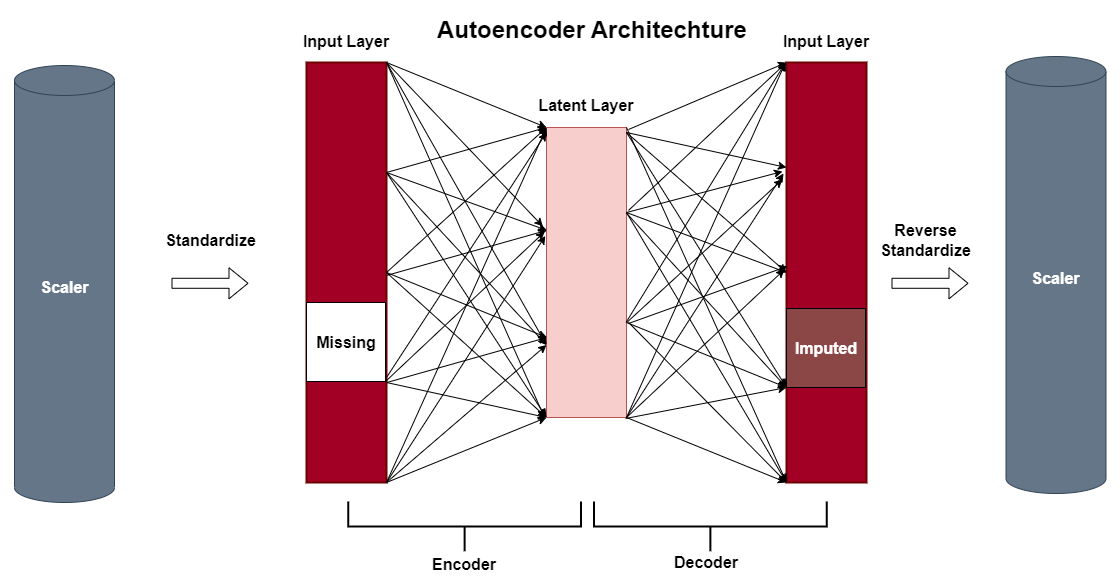

The diagram above was exported from draw.io. Its source (the exported page's mxGraphModel, read from the mxfile embedded in the PNG):
<mxGraphModel dx="2309" dy="827" grid="0" gridSize="10" guides="1" tooltips="1" connect="1" arrows="1" fold="1" page="1" pageScale="1" pageWidth="826" pageHeight="1169" background="#ffffff" math="0" shadow="0">
  <root>
    <mxCell id="0" />
    <mxCell id="1" parent="0" />
    <mxCell id="AGPCa8yi837qDtGVBMjf-96" value="" style="rounded=0;whiteSpace=wrap;html=1;fillColor=#a20025;strokeColor=#6F0000;strokeWidth=2;fillStyle=solid;fontColor=#ffffff;" parent="1" vertex="1">
      <mxGeometry x="140" y="100" width="80" height="420" as="geometry" />
    </mxCell>
    <mxCell id="AGPCa8yi837qDtGVBMjf-97" value="" style="whiteSpace=wrap;html=1;aspect=fixed;fillColor=#FFFFFF;rounded=0;" parent="1" vertex="1">
      <mxGeometry x="140" y="340" width="79" height="79" as="geometry" />
    </mxCell>
    <mxCell id="AGPCa8yi837qDtGVBMjf-98" value="" style="rounded=0;whiteSpace=wrap;html=1;fillColor=#a20025;strokeWidth=2;fontColor=#ffffff;strokeColor=#6F0000;" parent="1" vertex="1">
      <mxGeometry x="620" y="100" width="80" height="420" as="geometry" />
    </mxCell>
    <mxCell id="AGPCa8yi837qDtGVBMjf-100" value="" style="rounded=0;whiteSpace=wrap;html=1;fillColor=#f8cecc;strokeColor=#b85450;" parent="1" vertex="1">
      <mxGeometry x="380" y="165" width="80" height="290" as="geometry" />
    </mxCell>
    <mxCell id="AGPCa8yi837qDtGVBMjf-101" value="" style="endArrow=classic;html=1;rounded=0;entryX=0;entryY=0;entryDx=0;entryDy=0;" parent="1" target="AGPCa8yi837qDtGVBMjf-100" edge="1">
      <mxGeometry width="50" height="50" relative="1" as="geometry">
        <mxPoint x="220" y="100" as="sourcePoint" />
        <mxPoint x="350" y="210" as="targetPoint" />
      </mxGeometry>
    </mxCell>
    <mxCell id="AGPCa8yi837qDtGVBMjf-102" value="" style="endArrow=classic;html=1;rounded=0;exitX=0.995;exitY=0.017;exitDx=0;exitDy=0;exitPerimeter=0;entryX=0;entryY=0;entryDx=0;entryDy=0;" parent="1" target="AGPCa8yi837qDtGVBMjf-100" edge="1">
      <mxGeometry width="50" height="50" relative="1" as="geometry">
        <mxPoint x="219.99999999999991" y="210" as="sourcePoint" />
        <mxPoint x="380.4" y="267.86" as="targetPoint" />
      </mxGeometry>
    </mxCell>
    <mxCell id="AGPCa8yi837qDtGVBMjf-103" value="" style="endArrow=classic;html=1;rounded=0;exitX=0.995;exitY=0.017;exitDx=0;exitDy=0;exitPerimeter=0;entryX=0;entryY=0;entryDx=0;entryDy=0;" parent="1" edge="1">
      <mxGeometry width="50" height="50" relative="1" as="geometry">
        <mxPoint x="219.99999999999991" y="210" as="sourcePoint" />
        <mxPoint x="380.4" y="267.86" as="targetPoint" />
      </mxGeometry>
    </mxCell>
    <mxCell id="AGPCa8yi837qDtGVBMjf-104" value="" style="endArrow=classic;html=1;rounded=0;exitX=0.995;exitY=0.017;exitDx=0;exitDy=0;exitPerimeter=0;entryX=0;entryY=0;entryDx=0;entryDy=0;" parent="1" edge="1">
      <mxGeometry width="50" height="50" relative="1" as="geometry">
        <mxPoint x="220.4" y="312.86" as="sourcePoint" />
        <mxPoint x="380.4" y="267.86" as="targetPoint" />
      </mxGeometry>
    </mxCell>
    <mxCell id="AGPCa8yi837qDtGVBMjf-105" value="" style="endArrow=classic;html=1;rounded=0;entryX=0;entryY=0;entryDx=0;entryDy=0;" parent="1" edge="1">
      <mxGeometry width="50" height="50" relative="1" as="geometry">
        <mxPoint x="220" y="310" as="sourcePoint" />
        <mxPoint x="380.4000000000001" y="375" as="targetPoint" />
      </mxGeometry>
    </mxCell>
    <mxCell id="AGPCa8yi837qDtGVBMjf-106" value="" style="endArrow=classic;html=1;rounded=0;exitX=0.995;exitY=0.017;exitDx=0;exitDy=0;exitPerimeter=0;entryX=0;entryY=0;entryDx=0;entryDy=0;" parent="1" edge="1">
      <mxGeometry width="50" height="50" relative="1" as="geometry">
        <mxPoint x="220.4000000000001" y="420" as="sourcePoint" />
        <mxPoint x="380.4000000000001" y="375" as="targetPoint" />
      </mxGeometry>
    </mxCell>
    <mxCell id="AGPCa8yi837qDtGVBMjf-107" value="" style="endArrow=classic;html=1;rounded=0;exitX=0.995;exitY=0.017;exitDx=0;exitDy=0;exitPerimeter=0;entryX=0;entryY=1;entryDx=0;entryDy=0;" parent="1" target="AGPCa8yi837qDtGVBMjf-100" edge="1">
      <mxGeometry width="50" height="50" relative="1" as="geometry">
        <mxPoint x="220" y="420" as="sourcePoint" />
        <mxPoint x="380" y="430" as="targetPoint" />
      </mxGeometry>
    </mxCell>
    <mxCell id="AGPCa8yi837qDtGVBMjf-108" value="" style="endArrow=classic;html=1;rounded=0;entryX=0;entryY=1;entryDx=0;entryDy=0;" parent="1" target="AGPCa8yi837qDtGVBMjf-100" edge="1">
      <mxGeometry width="50" height="50" relative="1" as="geometry">
        <mxPoint x="220" y="520" as="sourcePoint" />
        <mxPoint x="380.4000000000001" y="477.86" as="targetPoint" />
      </mxGeometry>
    </mxCell>
    <mxCell id="AGPCa8yi837qDtGVBMjf-109" value="" style="endArrow=classic;html=1;rounded=0;entryX=-0.045;entryY=0.341;entryDx=0;entryDy=0;entryPerimeter=0;" parent="1" target="AGPCa8yi837qDtGVBMjf-100" edge="1">
      <mxGeometry width="50" height="50" relative="1" as="geometry">
        <mxPoint x="220" y="100" as="sourcePoint" />
        <mxPoint x="380" y="187.86" as="targetPoint" />
      </mxGeometry>
    </mxCell>
    <mxCell id="AGPCa8yi837qDtGVBMjf-110" value="" style="endArrow=classic;html=1;rounded=0;entryX=0;entryY=0.75;entryDx=0;entryDy=0;" parent="1" target="AGPCa8yi837qDtGVBMjf-100" edge="1">
      <mxGeometry width="50" height="50" relative="1" as="geometry">
        <mxPoint x="220" y="100" as="sourcePoint" />
        <mxPoint x="386.4000000000001" y="273.89" as="targetPoint" />
      </mxGeometry>
    </mxCell>
    <mxCell id="AGPCa8yi837qDtGVBMjf-111" value="" style="endArrow=classic;html=1;rounded=0;" parent="1" edge="1">
      <mxGeometry width="50" height="50" relative="1" as="geometry">
        <mxPoint x="220" y="100" as="sourcePoint" />
        <mxPoint x="378" y="455" as="targetPoint" />
      </mxGeometry>
    </mxCell>
    <mxCell id="AGPCa8yi837qDtGVBMjf-112" value="" style="endArrow=classic;html=1;rounded=0;entryX=0;entryY=0.75;entryDx=0;entryDy=0;" parent="1" target="AGPCa8yi837qDtGVBMjf-100" edge="1">
      <mxGeometry width="50" height="50" relative="1" as="geometry">
        <mxPoint x="220" y="210" as="sourcePoint" />
        <mxPoint x="390.4000000000001" y="277.86" as="targetPoint" />
      </mxGeometry>
    </mxCell>
    <mxCell id="AGPCa8yi837qDtGVBMjf-113" value="" style="endArrow=classic;html=1;rounded=0;entryX=0;entryY=1;entryDx=0;entryDy=0;" parent="1" target="AGPCa8yi837qDtGVBMjf-100" edge="1">
      <mxGeometry width="50" height="50" relative="1" as="geometry">
        <mxPoint x="220" y="210" as="sourcePoint" />
        <mxPoint x="390" y="392.5" as="targetPoint" />
      </mxGeometry>
    </mxCell>
    <mxCell id="AGPCa8yi837qDtGVBMjf-114" value="" style="endArrow=classic;html=1;rounded=0;entryX=0;entryY=1;entryDx=0;entryDy=0;exitX=1;exitY=0.5;exitDx=0;exitDy=0;" parent="1" source="AGPCa8yi837qDtGVBMjf-96" target="AGPCa8yi837qDtGVBMjf-100" edge="1">
      <mxGeometry width="50" height="50" relative="1" as="geometry">
        <mxPoint x="208.8" y="300" as="sourcePoint" />
        <mxPoint x="380.00000000000006" y="429.04999999999995" as="targetPoint" />
      </mxGeometry>
    </mxCell>
    <mxCell id="AGPCa8yi837qDtGVBMjf-115" value="" style="endArrow=classic;html=1;rounded=0;exitX=1;exitY=0.5;exitDx=0;exitDy=0;entryX=0;entryY=0;entryDx=0;entryDy=0;" parent="1" source="AGPCa8yi837qDtGVBMjf-96" target="AGPCa8yi837qDtGVBMjf-100" edge="1">
      <mxGeometry width="50" height="50" relative="1" as="geometry">
        <mxPoint x="230" y="220" as="sourcePoint" />
        <mxPoint x="390" y="175" as="targetPoint" />
      </mxGeometry>
    </mxCell>
    <mxCell id="AGPCa8yi837qDtGVBMjf-116" value="" style="endArrow=classic;html=1;rounded=0;entryX=-0.025;entryY=0.36;entryDx=0;entryDy=0;entryPerimeter=0;exitX=1;exitY=1;exitDx=0;exitDy=0;" parent="1" source="AGPCa8yi837qDtGVBMjf-97" target="AGPCa8yi837qDtGVBMjf-100" edge="1">
      <mxGeometry width="50" height="50" relative="1" as="geometry">
        <mxPoint x="230" y="420" as="sourcePoint" />
        <mxPoint x="390.4000000000001" y="385" as="targetPoint" />
      </mxGeometry>
    </mxCell>
    <mxCell id="AGPCa8yi837qDtGVBMjf-117" value="" style="endArrow=classic;html=1;rounded=0;exitX=1;exitY=0.75;exitDx=0;exitDy=0;" parent="1" source="AGPCa8yi837qDtGVBMjf-96" edge="1">
      <mxGeometry width="50" height="50" relative="1" as="geometry">
        <mxPoint x="230" y="430" as="sourcePoint" />
        <mxPoint x="380" y="170" as="targetPoint" />
      </mxGeometry>
    </mxCell>
    <mxCell id="AGPCa8yi837qDtGVBMjf-118" value="" style="endArrow=classic;html=1;rounded=0;exitX=0.995;exitY=0.017;exitDx=0;exitDy=0;exitPerimeter=0;entryX=0;entryY=0.75;entryDx=0;entryDy=0;" parent="1" target="AGPCa8yi837qDtGVBMjf-100" edge="1">
      <mxGeometry width="50" height="50" relative="1" as="geometry">
        <mxPoint x="220.00000000000009" y="520.0000000000001" as="sourcePoint" />
        <mxPoint x="380.80000000000007" y="429.81000000000006" as="targetPoint" />
      </mxGeometry>
    </mxCell>
    <mxCell id="AGPCa8yi837qDtGVBMjf-119" value="" style="endArrow=classic;html=1;rounded=0;entryX=-0.015;entryY=0.374;entryDx=0;entryDy=0;entryPerimeter=0;" parent="1" target="AGPCa8yi837qDtGVBMjf-100" edge="1">
      <mxGeometry width="50" height="50" relative="1" as="geometry">
        <mxPoint x="220" y="520" as="sourcePoint" />
        <mxPoint x="390" y="392.5" as="targetPoint" />
      </mxGeometry>
    </mxCell>
    <mxCell id="AGPCa8yi837qDtGVBMjf-120" value="" style="endArrow=classic;html=1;rounded=0;entryX=0;entryY=0;entryDx=0;entryDy=0;" parent="1" target="AGPCa8yi837qDtGVBMjf-100" edge="1">
      <mxGeometry width="50" height="50" relative="1" as="geometry">
        <mxPoint x="220" y="520" as="sourcePoint" />
        <mxPoint x="388.79999999999995" y="283.46000000000004" as="targetPoint" />
      </mxGeometry>
    </mxCell>
    <mxCell id="AGPCa8yi837qDtGVBMjf-122" value="" style="endArrow=classic;html=1;rounded=0;exitX=1.025;exitY=0.286;exitDx=0;exitDy=0;exitPerimeter=0;" parent="1" source="AGPCa8yi837qDtGVBMjf-100" edge="1">
      <mxGeometry width="50" height="50" relative="1" as="geometry">
        <mxPoint x="458.8" y="210" as="sourcePoint" />
        <mxPoint x="620" y="100" as="targetPoint" />
      </mxGeometry>
    </mxCell>
    <mxCell id="AGPCa8yi837qDtGVBMjf-123" value="" style="endArrow=classic;html=1;rounded=0;" parent="1" edge="1">
      <mxGeometry width="50" height="50" relative="1" as="geometry">
        <mxPoint x="460" y="250" as="sourcePoint" />
        <mxPoint x="616" y="209" as="targetPoint" />
      </mxGeometry>
    </mxCell>
    <mxCell id="AGPCa8yi837qDtGVBMjf-124" value="" style="endArrow=classic;html=1;rounded=0;exitX=1.005;exitY=0.672;exitDx=0;exitDy=0;exitPerimeter=0;" parent="1" source="AGPCa8yi837qDtGVBMjf-100" edge="1">
      <mxGeometry width="50" height="50" relative="1" as="geometry">
        <mxPoint x="459.2000000000001" y="312.86" as="sourcePoint" />
        <mxPoint x="616" y="217" as="targetPoint" />
      </mxGeometry>
    </mxCell>
    <mxCell id="AGPCa8yi837qDtGVBMjf-125" value="" style="endArrow=classic;html=1;rounded=0;entryX=0;entryY=1;entryDx=0;entryDy=0;" parent="1" target="AGPCa8yi837qDtGVBMjf-142" edge="1">
      <mxGeometry width="50" height="50" relative="1" as="geometry">
        <mxPoint x="460" y="360" as="sourcePoint" />
        <mxPoint x="619.2" y="375" as="targetPoint" />
      </mxGeometry>
    </mxCell>
    <mxCell id="AGPCa8yi837qDtGVBMjf-126" value="" style="endArrow=classic;html=1;rounded=0;entryX=0;entryY=1;entryDx=0;entryDy=0;" parent="1" target="AGPCa8yi837qDtGVBMjf-142" edge="1">
      <mxGeometry width="50" height="50" relative="1" as="geometry">
        <mxPoint x="459" y="456" as="sourcePoint" />
        <mxPoint x="619.2" y="375" as="targetPoint" />
      </mxGeometry>
    </mxCell>
    <mxCell id="AGPCa8yi837qDtGVBMjf-127" value="" style="endArrow=classic;html=1;rounded=0;exitX=1;exitY=1;exitDx=0;exitDy=0;entryX=0;entryY=1;entryDx=0;entryDy=0;" parent="1" source="AGPCa8yi837qDtGVBMjf-100" target="AGPCa8yi837qDtGVBMjf-98" edge="1">
      <mxGeometry width="50" height="50" relative="1" as="geometry">
        <mxPoint x="459" y="430" as="sourcePoint" />
        <mxPoint x="618.8" y="430" as="targetPoint" />
      </mxGeometry>
    </mxCell>
    <mxCell id="AGPCa8yi837qDtGVBMjf-129" value="" style="endArrow=classic;html=1;rounded=0;entryX=0;entryY=0.25;entryDx=0;entryDy=0;" parent="1" target="AGPCa8yi837qDtGVBMjf-98" edge="1">
      <mxGeometry width="50" height="50" relative="1" as="geometry">
        <mxPoint x="460" y="170" as="sourcePoint" />
        <mxPoint x="615.2" y="263.89" as="targetPoint" />
      </mxGeometry>
    </mxCell>
    <mxCell id="AGPCa8yi837qDtGVBMjf-130" value="" style="endArrow=classic;html=1;rounded=0;entryX=0;entryY=1;entryDx=0;entryDy=0;" parent="1" target="AGPCa8yi837qDtGVBMjf-142" edge="1">
      <mxGeometry width="50" height="50" relative="1" as="geometry">
        <mxPoint x="460" y="170" as="sourcePoint" />
        <mxPoint x="619" y="309" as="targetPoint" />
      </mxGeometry>
    </mxCell>
    <mxCell id="AGPCa8yi837qDtGVBMjf-131" value="" style="endArrow=classic;html=1;rounded=0;entryX=0;entryY=1;entryDx=0;entryDy=0;exitX=1;exitY=0;exitDx=0;exitDy=0;" parent="1" source="AGPCa8yi837qDtGVBMjf-100" target="AGPCa8yi837qDtGVBMjf-98" edge="1">
      <mxGeometry width="50" height="50" relative="1" as="geometry">
        <mxPoint x="458.8" y="100" as="sourcePoint" />
        <mxPoint x="619.2" y="440.5" as="targetPoint" />
      </mxGeometry>
    </mxCell>
    <mxCell id="AGPCa8yi837qDtGVBMjf-132" value="" style="endArrow=classic;html=1;rounded=0;exitX=0.995;exitY=0.294;exitDx=0;exitDy=0;exitPerimeter=0;entryX=-0.005;entryY=0.773;entryDx=0;entryDy=0;entryPerimeter=0;" parent="1" source="AGPCa8yi837qDtGVBMjf-100" target="AGPCa8yi837qDtGVBMjf-98" edge="1">
      <mxGeometry width="50" height="50" relative="1" as="geometry">
        <mxPoint x="458.8" y="210" as="sourcePoint" />
        <mxPoint x="619" y="402" as="targetPoint" />
      </mxGeometry>
    </mxCell>
    <mxCell id="AGPCa8yi837qDtGVBMjf-133" value="" style="endArrow=classic;html=1;rounded=0;entryX=0;entryY=1;entryDx=0;entryDy=0;" parent="1" target="AGPCa8yi837qDtGVBMjf-98" edge="1">
      <mxGeometry width="50" height="50" relative="1" as="geometry">
        <mxPoint x="460" y="250" as="sourcePoint" />
        <mxPoint x="613" y="378" as="targetPoint" />
      </mxGeometry>
    </mxCell>
    <mxCell id="AGPCa8yi837qDtGVBMjf-134" value="" style="endArrow=classic;html=1;rounded=0;entryX=0;entryY=1;entryDx=0;entryDy=0;exitX=1.025;exitY=0.672;exitDx=0;exitDy=0;exitPerimeter=0;" parent="1" source="AGPCa8yi837qDtGVBMjf-100" target="AGPCa8yi837qDtGVBMjf-98" edge="1">
      <mxGeometry width="50" height="50" relative="1" as="geometry">
        <mxPoint x="458.8" y="310" as="sourcePoint" />
        <mxPoint x="618.8" y="429.04999999999995" as="targetPoint" />
      </mxGeometry>
    </mxCell>
    <mxCell id="AGPCa8yi837qDtGVBMjf-135" value="" style="endArrow=classic;html=1;rounded=0;exitX=0.995;exitY=0.672;exitDx=0;exitDy=0;exitPerimeter=0;" parent="1" source="AGPCa8yi837qDtGVBMjf-100" edge="1">
      <mxGeometry width="50" height="50" relative="1" as="geometry">
        <mxPoint x="458.8" y="310" as="sourcePoint" />
        <mxPoint x="619" y="100" as="targetPoint" />
      </mxGeometry>
    </mxCell>
    <mxCell id="AGPCa8yi837qDtGVBMjf-136" value="" style="endArrow=classic;html=1;rounded=0;exitX=1;exitY=1;exitDx=0;exitDy=0;" parent="1" source="AGPCa8yi837qDtGVBMjf-100" edge="1">
      <mxGeometry width="50" height="50" relative="1" as="geometry">
        <mxPoint x="458.8" y="420" as="sourcePoint" />
        <mxPoint x="617" y="211" as="targetPoint" />
      </mxGeometry>
    </mxCell>
    <mxCell id="AGPCa8yi837qDtGVBMjf-137" value="" style="endArrow=classic;html=1;rounded=0;exitX=1;exitY=1;exitDx=0;exitDy=0;" parent="1" source="AGPCa8yi837qDtGVBMjf-100" edge="1">
      <mxGeometry width="50" height="50" relative="1" as="geometry">
        <mxPoint x="458.8" y="415" as="sourcePoint" />
        <mxPoint x="619" y="100" as="targetPoint" />
      </mxGeometry>
    </mxCell>
    <mxCell id="AGPCa8yi837qDtGVBMjf-142" value="" style="whiteSpace=wrap;html=1;aspect=fixed;fillColor=#8B4646;" parent="1" vertex="1">
      <mxGeometry x="620" y="346" width="79" height="79" as="geometry" />
    </mxCell>
    <mxCell id="AGPCa8yi837qDtGVBMjf-144" value="" style="endArrow=classic;html=1;entryX=0;entryY=0.5;entryDx=0;entryDy=0;" parent="1" target="AGPCa8yi837qDtGVBMjf-98" edge="1">
      <mxGeometry width="50" height="50" relative="1" as="geometry">
        <mxPoint x="460" y="170" as="sourcePoint" />
        <mxPoint x="510" y="120" as="targetPoint" />
      </mxGeometry>
    </mxCell>
    <mxCell id="AGPCa8yi837qDtGVBMjf-145" value="" style="endArrow=classic;html=1;entryX=0;entryY=0;entryDx=0;entryDy=0;" parent="1" target="AGPCa8yi837qDtGVBMjf-98" edge="1">
      <mxGeometry width="50" height="50" relative="1" as="geometry">
        <mxPoint x="462" y="167" as="sourcePoint" />
        <mxPoint x="630" y="320" as="targetPoint" />
      </mxGeometry>
    </mxCell>
    <mxCell id="AGPCa8yi837qDtGVBMjf-146" value="" style="endArrow=classic;html=1;entryX=0;entryY=0.5;entryDx=0;entryDy=0;" parent="1" target="AGPCa8yi837qDtGVBMjf-98" edge="1">
      <mxGeometry width="50" height="50" relative="1" as="geometry">
        <mxPoint x="460" y="250" as="sourcePoint" />
        <mxPoint x="618" y="183" as="targetPoint" />
      </mxGeometry>
    </mxCell>
    <mxCell id="AGPCa8yi837qDtGVBMjf-147" value="" style="endArrow=classic;html=1;entryX=0.015;entryY=0.485;entryDx=0;entryDy=0;entryPerimeter=0;" parent="1" target="AGPCa8yi837qDtGVBMjf-98" edge="1">
      <mxGeometry width="50" height="50" relative="1" as="geometry">
        <mxPoint x="462" y="361" as="sourcePoint" />
        <mxPoint x="620" y="294" as="targetPoint" />
      </mxGeometry>
    </mxCell>
    <mxCell id="AGPCa8yi837qDtGVBMjf-148" value="" style="endArrow=classic;html=1;" parent="1" edge="1">
      <mxGeometry width="50" height="50" relative="1" as="geometry">
        <mxPoint x="460" y="455" as="sourcePoint" />
        <mxPoint x="618" y="307" as="targetPoint" />
      </mxGeometry>
    </mxCell>
    <mxCell id="AGPCa8yi837qDtGVBMjf-149" value="&lt;h1&gt;Autoencoder Architechture&lt;/h1&gt;" style="text;html=1;strokeColor=none;fillColor=none;spacing=5;spacingTop=-20;whiteSpace=wrap;overflow=hidden;rounded=0;" parent="1" vertex="1">
      <mxGeometry x="266" y="48" width="320" height="46" as="geometry" />
    </mxCell>
    <mxCell id="AGPCa8yi837qDtGVBMjf-150" value="Missing" style="text;html=1;strokeColor=none;fillColor=none;align=center;verticalAlign=middle;whiteSpace=wrap;rounded=0;fontStyle=1;fontSize=16;" parent="1" vertex="1">
      <mxGeometry x="150" y="365" width="60" height="30" as="geometry" />
    </mxCell>
    <mxCell id="AGPCa8yi837qDtGVBMjf-151" value="Imputed" style="text;html=1;strokeColor=none;fillColor=none;align=center;verticalAlign=middle;whiteSpace=wrap;rounded=0;fontStyle=1;fontColor=#FFFFFF;fontSize=16;" parent="1" vertex="1">
      <mxGeometry x="630" y="371" width="60" height="30" as="geometry" />
    </mxCell>
    <mxCell id="AGPCa8yi837qDtGVBMjf-152" value="Input Layer" style="text;html=1;strokeColor=none;fillColor=none;align=center;verticalAlign=middle;whiteSpace=wrap;rounded=0;fontStyle=1;fontSize=16;" parent="1" vertex="1">
      <mxGeometry x="126" y="64" width="108" height="30" as="geometry" />
    </mxCell>
    <mxCell id="AGPCa8yi837qDtGVBMjf-153" value="Input Layer" style="text;html=1;strokeColor=none;fillColor=none;align=center;verticalAlign=middle;whiteSpace=wrap;rounded=0;fontStyle=1;fontSize=16;" parent="1" vertex="1">
      <mxGeometry x="606" y="64" width="108" height="30" as="geometry" />
    </mxCell>
    <mxCell id="AGPCa8yi837qDtGVBMjf-154" value="Latent Layer" style="text;html=1;strokeColor=none;fillColor=none;align=center;verticalAlign=middle;whiteSpace=wrap;rounded=0;fontStyle=1;fontSize=16;" parent="1" vertex="1">
      <mxGeometry x="366" y="128" width="108" height="30" as="geometry" />
    </mxCell>
    <mxCell id="AGPCa8yi837qDtGVBMjf-157" value="Encoder" style="text;html=1;strokeColor=none;fillColor=none;align=center;verticalAlign=middle;whiteSpace=wrap;rounded=0;fontStyle=1;fontSize=16;" parent="1" vertex="1">
      <mxGeometry x="244.13" y="587" width="108" height="30" as="geometry" />
    </mxCell>
    <mxCell id="AGPCa8yi837qDtGVBMjf-158" value="Decoder" style="text;html=1;strokeColor=none;fillColor=none;align=center;verticalAlign=middle;whiteSpace=wrap;rounded=0;fontStyle=1;fontSize=16;" parent="1" vertex="1">
      <mxGeometry x="486" y="585" width="108" height="30" as="geometry" />
    </mxCell>
    <mxCell id="AGPCa8yi837qDtGVBMjf-159" value="" style="strokeWidth=2;html=1;shape=mxgraph.flowchart.annotation_2;align=left;labelPosition=right;pointerEvents=1;strokeColor=#000000;fontColor=#FFFFFF;fillColor=#4A4A87;rotation=-90;" parent="1" vertex="1">
      <mxGeometry x="273.25" y="447.5" width="49.75" height="232.75" as="geometry" />
    </mxCell>
    <mxCell id="AGPCa8yi837qDtGVBMjf-160" value="" style="strokeWidth=2;html=1;shape=mxgraph.flowchart.annotation_2;align=left;labelPosition=right;pointerEvents=1;strokeColor=#000000;fontColor=#FFFFFF;fillColor=#4A4A87;rotation=-90;" parent="1" vertex="1">
      <mxGeometry x="519" y="447.5" width="49.75" height="232.75" as="geometry" />
    </mxCell>
    <mxCell id="PUB7KW8PXekeuA8jWRhj-1" value="" style="shape=cylinder3;whiteSpace=wrap;html=1;boundedLbl=1;backgroundOutline=1;size=15;fillColor=#647687;strokeColor=#314354;fontColor=#ffffff;" vertex="1" parent="1">
      <mxGeometry x="-152" y="103" width="100" height="437" as="geometry" />
    </mxCell>
    <mxCell id="PUB7KW8PXekeuA8jWRhj-2" value="" style="shape=flexArrow;endArrow=classic;html=1;rounded=0;" edge="1" parent="1">
      <mxGeometry width="50" height="50" relative="1" as="geometry">
        <mxPoint x="5" y="320.79" as="sourcePoint" />
        <mxPoint x="82" y="320.79" as="targetPoint" />
      </mxGeometry>
    </mxCell>
    <mxCell id="PUB7KW8PXekeuA8jWRhj-3" value="Standardize" style="text;html=1;strokeColor=none;fillColor=none;align=center;verticalAlign=middle;whiteSpace=wrap;rounded=0;fontStyle=1;fontSize=16;" vertex="1" parent="1">
      <mxGeometry x="-19" y="263" width="127" height="30" as="geometry" />
    </mxCell>
    <mxCell id="PUB7KW8PXekeuA8jWRhj-4" value="Scaler" style="text;html=1;strokeColor=none;fillColor=none;align=center;verticalAlign=middle;whiteSpace=wrap;rounded=0;fontStyle=1;fontSize=16;fontColor=#FFFFFF;" vertex="1" parent="1">
      <mxGeometry x="-165.5" y="310" width="127" height="30" as="geometry" />
    </mxCell>
    <mxCell id="PUB7KW8PXekeuA8jWRhj-5" value="" style="shape=cylinder3;whiteSpace=wrap;html=1;boundedLbl=1;backgroundOutline=1;size=15;fillColor=#647687;strokeColor=#314354;fontColor=#ffffff;" vertex="1" parent="1">
      <mxGeometry x="839.5" y="94" width="100" height="437" as="geometry" />
    </mxCell>
    <mxCell id="PUB7KW8PXekeuA8jWRhj-6" value="" style="shape=flexArrow;endArrow=classic;html=1;rounded=0;" edge="1" parent="1">
      <mxGeometry width="50" height="50" relative="1" as="geometry">
        <mxPoint x="725" y="320.78999999999996" as="sourcePoint" />
        <mxPoint x="802" y="320.78999999999996" as="targetPoint" />
      </mxGeometry>
    </mxCell>
    <mxCell id="PUB7KW8PXekeuA8jWRhj-7" value="Reverse&lt;br&gt;Standardize" style="text;html=1;strokeColor=none;fillColor=none;align=center;verticalAlign=middle;whiteSpace=wrap;rounded=0;fontStyle=1;fontSize=16;" vertex="1" parent="1">
      <mxGeometry x="696" y="263" width="127" height="30" as="geometry" />
    </mxCell>
    <mxCell id="PUB7KW8PXekeuA8jWRhj-8" value="Scaler" style="text;html=1;strokeColor=none;fillColor=none;align=center;verticalAlign=middle;whiteSpace=wrap;rounded=0;fontStyle=1;fontSize=16;fontColor=#FFFFFF;" vertex="1" parent="1">
      <mxGeometry x="826" y="301" width="127" height="30" as="geometry" />
    </mxCell>
  </root>
</mxGraphModel>